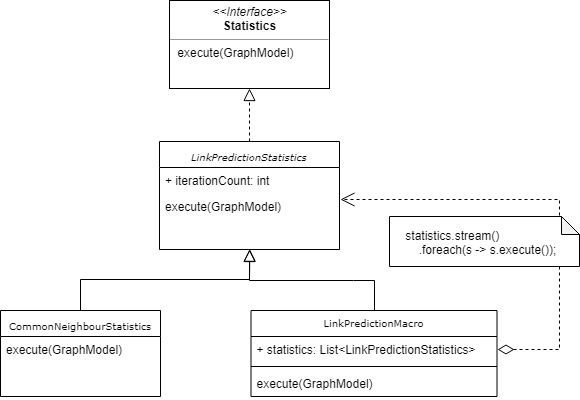

The diagram above was exported from draw.io. Its source (the exported page's mxGraphModel, read from the mxfile embedded in the PNG):
<mxGraphModel dx="-531" dy="775" grid="1" gridSize="10" guides="1" tooltips="1" connect="1" arrows="1" fold="1" page="1" pageScale="1" pageWidth="1100" pageHeight="850" math="0" shadow="0">
  <root>
    <mxCell id="0" />
    <mxCell id="1" parent="0" />
    <mxCell id="cgj47TKM5J0hKbbFSRpU-31" value="&lt;p style=&quot;margin: 0px ; margin-top: 4px ; text-align: center&quot;&gt;&lt;i&gt;&amp;lt;&amp;lt;Interface&amp;gt;&amp;gt;&lt;/i&gt;&lt;br&gt;&lt;b&gt;Statistics&lt;/b&gt;&lt;/p&gt;&lt;hr size=&quot;1&quot;&gt;&lt;p style=&quot;margin: 0px ; margin-left: 4px&quot;&gt;&lt;/p&gt;&lt;p style=&quot;margin: 0px ; margin-left: 4px&quot;&gt;&amp;nbsp;execute(GraphModel)&lt;br&gt;&lt;br&gt;&lt;/p&gt;" style="verticalAlign=top;align=left;overflow=fill;fontSize=12;fontFamily=Helvetica;html=1;rounded=0;shadow=0;comic=0;labelBackgroundColor=none;strokeColor=#000000;strokeWidth=1;fillColor=#ffffff;" vertex="1" parent="1">
      <mxGeometry x="2630" y="626" width="160" height="88" as="geometry" />
    </mxCell>
    <mxCell id="cgj47TKM5J0hKbbFSRpU-32" style="edgeStyle=orthogonalEdgeStyle;rounded=0;html=1;dashed=1;labelBackgroundColor=none;startFill=0;endArrow=block;endFill=0;endSize=10;fontFamily=Verdana;fontSize=10;exitX=0.5;exitY=0;exitDx=0;exitDy=0;entryX=0.5;entryY=1;entryDx=0;entryDy=0;" edge="1" parent="1" source="cgj47TKM5J0hKbbFSRpU-33" target="cgj47TKM5J0hKbbFSRpU-31">
      <mxGeometry relative="1" as="geometry">
        <mxPoint x="2515" y="634" as="sourcePoint" />
        <mxPoint x="2558" y="816" as="targetPoint" />
      </mxGeometry>
    </mxCell>
    <mxCell id="cgj47TKM5J0hKbbFSRpU-33" value="&lt;i&gt;LinkPredictionStatistics&lt;/i&gt;" style="swimlane;html=1;fontStyle=0;childLayout=stackLayout;horizontal=1;startSize=26;fillColor=none;horizontalStack=0;resizeParent=1;resizeLast=0;collapsible=1;marginBottom=0;swimlaneFillColor=#ffffff;rounded=0;shadow=0;comic=0;labelBackgroundColor=none;strokeColor=#000000;strokeWidth=1;fontFamily=Verdana;fontSize=10;fontColor=#000000;align=center;" vertex="1" parent="1">
      <mxGeometry x="2620" y="767" width="180" height="108" as="geometry" />
    </mxCell>
    <mxCell id="cgj47TKM5J0hKbbFSRpU-34" value="+ iterationCount: int" style="text;html=1;strokeColor=none;fillColor=none;align=left;verticalAlign=top;spacingLeft=4;spacingRight=4;whiteSpace=wrap;overflow=hidden;rotatable=0;points=[[0,0.5],[1,0.5]];portConstraint=eastwest;" vertex="1" parent="cgj47TKM5J0hKbbFSRpU-33">
      <mxGeometry y="26" width="180" height="26" as="geometry" />
    </mxCell>
    <mxCell id="cgj47TKM5J0hKbbFSRpU-35" value="execute(GraphModel)" style="text;html=1;strokeColor=none;fillColor=none;align=left;verticalAlign=top;spacingLeft=4;spacingRight=4;whiteSpace=wrap;overflow=hidden;rotatable=0;points=[[0,0.5],[1,0.5]];portConstraint=eastwest;" vertex="1" parent="cgj47TKM5J0hKbbFSRpU-33">
      <mxGeometry y="52" width="180" height="26" as="geometry" />
    </mxCell>
    <mxCell id="cgj47TKM5J0hKbbFSRpU-36" value="&lt;span&gt;CommonNeighbourStatistics&lt;/span&gt;" style="swimlane;html=1;fontStyle=0;childLayout=stackLayout;horizontal=1;startSize=26;fillColor=none;horizontalStack=0;resizeParent=1;resizeLast=0;collapsible=1;marginBottom=0;swimlaneFillColor=#ffffff;rounded=0;shadow=0;comic=0;labelBackgroundColor=none;strokeColor=#000000;strokeWidth=1;fontFamily=Verdana;fontSize=10;fontColor=#000000;align=center;verticalAlign=middle;" vertex="1" parent="1">
      <mxGeometry x="2461" y="936" width="160" height="86" as="geometry" />
    </mxCell>
    <mxCell id="cgj47TKM5J0hKbbFSRpU-37" value="execute(GraphModel)" style="text;html=1;strokeColor=none;fillColor=none;align=left;verticalAlign=middle;spacingLeft=4;spacingRight=4;whiteSpace=wrap;overflow=hidden;rotatable=0;points=[[0,0.5],[1,0.5]];portConstraint=eastwest;" vertex="1" parent="cgj47TKM5J0hKbbFSRpU-36">
      <mxGeometry y="26" width="160" height="26" as="geometry" />
    </mxCell>
    <mxCell id="cgj47TKM5J0hKbbFSRpU-38" style="edgeStyle=orthogonalEdgeStyle;rounded=0;html=1;labelBackgroundColor=none;startFill=0;endArrow=block;endFill=0;endSize=10;fontFamily=Verdana;fontSize=10;entryX=0.5;entryY=1;entryDx=0;entryDy=0;exitX=0.5;exitY=0;exitDx=0;exitDy=0;" edge="1" parent="1" source="cgj47TKM5J0hKbbFSRpU-36">
      <mxGeometry relative="1" as="geometry">
        <mxPoint x="2538" y="896" as="sourcePoint" />
        <mxPoint x="2710.3333333333335" y="874.6666666666667" as="targetPoint" />
      </mxGeometry>
    </mxCell>
    <mxCell id="cgj47TKM5J0hKbbFSRpU-39" style="edgeStyle=orthogonalEdgeStyle;rounded=0;html=1;labelBackgroundColor=none;startFill=0;endArrow=block;endFill=0;endSize=10;fontFamily=Verdana;fontSize=10;exitX=0.5;exitY=0;exitDx=0;exitDy=0;entryX=0.5;entryY=1;entryDx=0;entryDy=0;" edge="1" parent="1" source="cgj47TKM5J0hKbbFSRpU-41">
      <mxGeometry relative="1" as="geometry">
        <mxPoint x="2899.857142857143" y="935.5714285714287" as="sourcePoint" />
        <mxPoint x="2710.3333333333335" y="874.6666666666667" as="targetPoint" />
        <Array as="points">
          <mxPoint x="2814" y="906" />
          <mxPoint x="2710" y="906" />
        </Array>
      </mxGeometry>
    </mxCell>
    <mxCell id="cgj47TKM5J0hKbbFSRpU-41" value="LinkPredictionMacro" style="swimlane;fontStyle=0;align=center;verticalAlign=top;childLayout=stackLayout;horizontal=1;startSize=26;horizontalStack=0;resizeParent=1;resizeParentMax=0;resizeLast=0;collapsible=1;marginBottom=0;fontFamily=Verdana;fontSize=10;" vertex="1" parent="1">
      <mxGeometry x="2711.5" y="936" width="246" height="86" as="geometry" />
    </mxCell>
    <mxCell id="cgj47TKM5J0hKbbFSRpU-42" value="+ statistics: List&lt;LinkPredictionStatistics&gt;" style="text;strokeColor=none;fillColor=none;align=left;verticalAlign=top;spacingLeft=4;spacingRight=4;overflow=hidden;rotatable=0;points=[[0,0.5],[1,0.5]];portConstraint=eastwest;" vertex="1" parent="cgj47TKM5J0hKbbFSRpU-41">
      <mxGeometry y="26" width="246" height="26" as="geometry" />
    </mxCell>
    <mxCell id="cgj47TKM5J0hKbbFSRpU-43" value="" style="line;strokeWidth=1;fillColor=none;align=left;verticalAlign=middle;spacingTop=-1;spacingLeft=3;spacingRight=3;rotatable=0;labelPosition=right;points=[];portConstraint=eastwest;" vertex="1" parent="cgj47TKM5J0hKbbFSRpU-41">
      <mxGeometry y="52" width="246" height="8" as="geometry" />
    </mxCell>
    <mxCell id="cgj47TKM5J0hKbbFSRpU-44" value="execute(GraphModel)" style="text;strokeColor=none;fillColor=none;align=left;verticalAlign=top;spacingLeft=4;spacingRight=4;overflow=hidden;rotatable=0;points=[[0,0.5],[1,0.5]];portConstraint=eastwest;" vertex="1" parent="cgj47TKM5J0hKbbFSRpU-41">
      <mxGeometry y="60" width="246" height="26" as="geometry" />
    </mxCell>
    <mxCell id="cgj47TKM5J0hKbbFSRpU-45" value="" style="endArrow=open;html=1;endSize=12;startArrow=diamondThin;startSize=14;startFill=0;edgeStyle=orthogonalEdgeStyle;align=left;verticalAlign=bottom;exitX=1;exitY=0.5;exitDx=0;exitDy=0;entryX=1.003;entryY=1.212;entryDx=0;entryDy=0;entryPerimeter=0;rounded=0;dashed=1;" edge="1" parent="1" source="cgj47TKM5J0hKbbFSRpU-42" target="cgj47TKM5J0hKbbFSRpU-34">
      <mxGeometry x="-1" y="3" relative="1" as="geometry">
        <mxPoint x="2940" y="742" as="sourcePoint" />
        <mxPoint x="3100" y="742" as="targetPoint" />
        <Array as="points">
          <mxPoint x="3020" y="975" />
          <mxPoint x="3020" y="825" />
        </Array>
      </mxGeometry>
    </mxCell>
    <mxCell id="cgj47TKM5J0hKbbFSRpU-46" value="&amp;nbsp; &amp;nbsp; statistics.stream()&lt;br&gt;&amp;nbsp; &amp;nbsp; &amp;nbsp; &amp;nbsp; .foreach(s -&amp;gt; s.execute());&lt;br&gt;&lt;div style=&quot;text-align: left&quot;&gt;&lt;/div&gt;" style="shape=note;whiteSpace=wrap;html=1;backgroundOutline=1;darkOpacity=0.05;align=left;size=18;" vertex="1" parent="1">
      <mxGeometry x="2850" y="842" width="190" height="50" as="geometry" />
    </mxCell>
  </root>
</mxGraphModel>